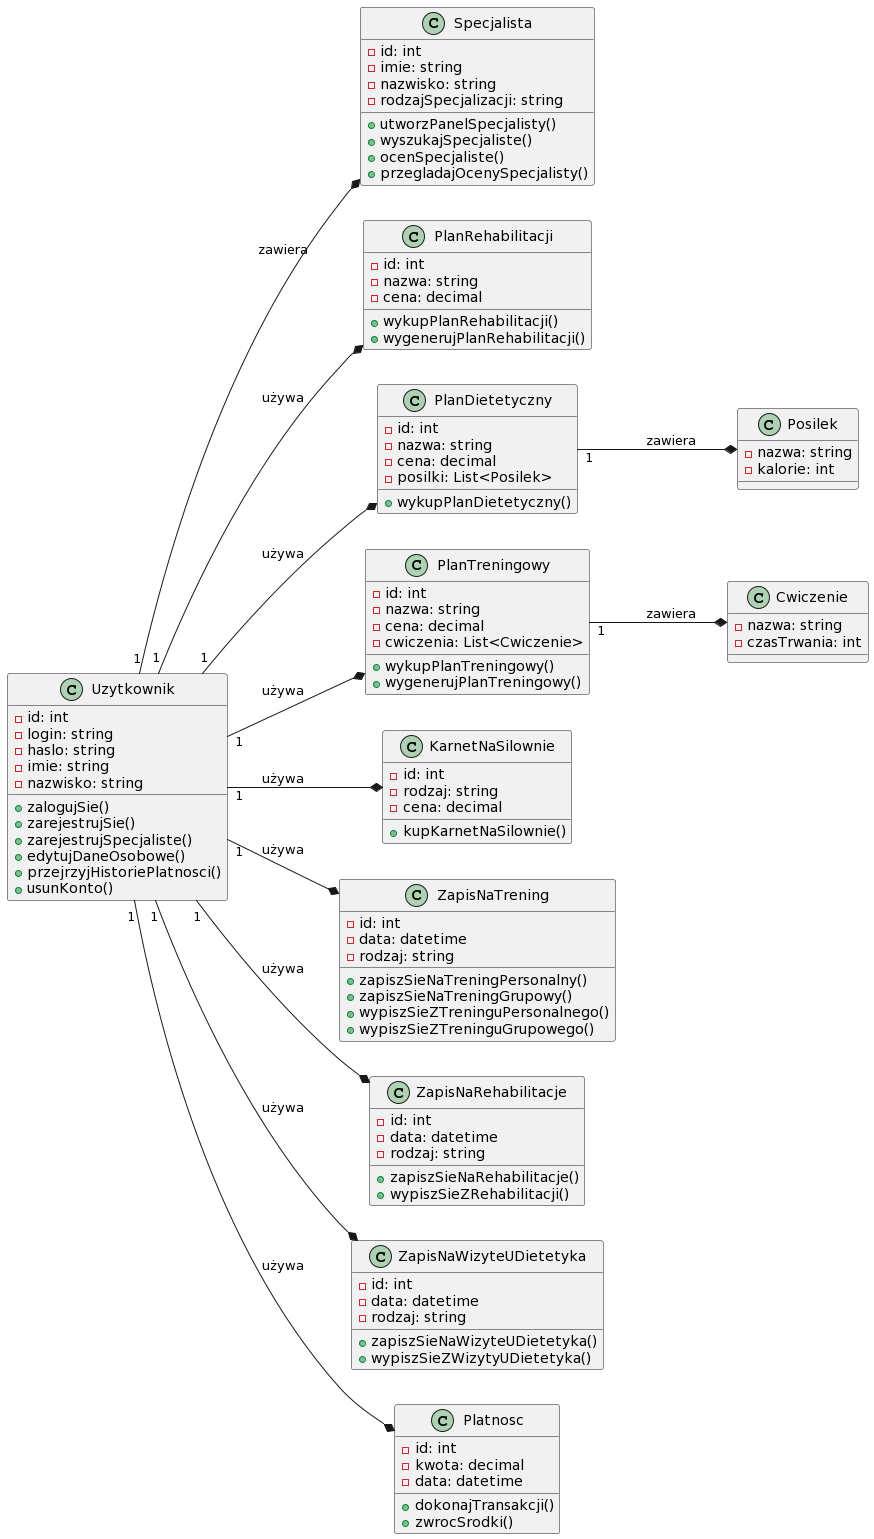

The diagram above was rendered by PlantUML. Its source (embedded in the PNG):
@startuml
left to right direction

class Uzytkownik {
  - id: int
  - login: string
  - haslo: string
  - imie: string
  - nazwisko: string
  + zalogujSie()
  + zarejestrujSie()
  + zarejestrujSpecjaliste()
  + edytujDaneOsobowe()
  + przejrzyjHistoriePlatnosci()
  + usunKonto()
}

class Specjalista {
  - id: int
  - imie: string
  - nazwisko: string
  - rodzajSpecjalizacji: string
  + utworzPanelSpecjalisty()
  + wyszukajSpecjaliste()
  + ocenSpecjaliste()
  + przegladajOcenySpecjalisty()
}

class PlanRehabilitacji {
  - id: int
  - nazwa: string
  - cena: decimal
  + wykupPlanRehabilitacji()
  + wygenerujPlanRehabilitacji()
}

class PlanDietetyczny {
  - id: int
  - nazwa: string
  - cena: decimal
  - posilki: List<Posilek>
  + wykupPlanDietetyczny()
}

class PlanTreningowy {
  - id: int
  - nazwa: string
  - cena: decimal
  - cwiczenia: List<Cwiczenie>
  + wykupPlanTreningowy()
  + wygenerujPlanTreningowy()
}

class KarnetNaSilownie {
  - id: int
  - rodzaj: string
  - cena: decimal
  + kupKarnetNaSilownie()
}

class ZapisNaTrening {
  - id: int
  - data: datetime
  - rodzaj: string
  + zapiszSieNaTreningPersonalny()
  + zapiszSieNaTreningGrupowy()
  + wypiszSieZTreninguPersonalnego()
  + wypiszSieZTreninguGrupowego()
}

class ZapisNaRehabilitacje {
  - id: int
  - data: datetime
  - rodzaj: string
  + zapiszSieNaRehabilitacje()
  + wypiszSieZRehabilitacji()
}

class ZapisNaWizyteUDietetyka {
  - id: int
  - data: datetime
  - rodzaj: string
  + zapiszSieNaWizyteUDietetyka()
  + wypiszSieZWizytyUDietetyka()
}

class Platnosc {
  - id: int
  - kwota: decimal
  - data: datetime
  + dokonajTransakcji()
  + zwrocSrodki()
}

class Posilek {
  - nazwa: string
  - kalorie: int
}

class Cwiczenie {
  - nazwa: string
  - czasTrwania: int
}

Uzytkownik "1" --* Specjalista : zawiera
Uzytkownik "1" --* PlanRehabilitacji : używa
Uzytkownik "1" --* PlanDietetyczny : używa
Uzytkownik "1" --* PlanTreningowy : używa
Uzytkownik "1" --* KarnetNaSilownie : używa
Uzytkownik "1" --* ZapisNaTrening : używa
Uzytkownik "1" --* ZapisNaRehabilitacje : używa
Uzytkownik "1" --* ZapisNaWizyteUDietetyka : używa
Uzytkownik "1" --* Platnosc : używa
PlanDietetyczny "1" --* Posilek : zawiera
PlanTreningowy "1" --* Cwiczenie : zawiera
@enduml